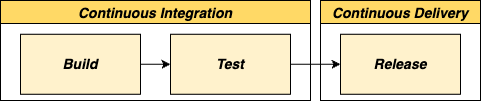

The diagram above was exported from draw.io. Its source (the exported page's mxGraphModel, read from the mxfile embedded in the PNG):
<mxGraphModel dx="1186" dy="674" grid="1" gridSize="10" guides="1" tooltips="1" connect="1" arrows="1" fold="1" page="1" pageScale="1" pageWidth="850" pageHeight="1100" math="0" shadow="0">
  <root>
    <mxCell id="0" />
    <mxCell id="1" parent="0" />
    <mxCell id="dcugRJNIbBdITiRA17w4-7" value="" style="edgeStyle=orthogonalEdgeStyle;rounded=0;orthogonalLoop=1;jettySize=auto;html=1;entryX=0;entryY=0.5;entryDx=0;entryDy=0;exitX=1;exitY=0.5;exitDx=0;exitDy=0;" edge="1" parent="1" source="dcugRJNIbBdITiRA17w4-3" target="dcugRJNIbBdITiRA17w4-4">
      <mxGeometry relative="1" as="geometry" />
    </mxCell>
    <mxCell id="dcugRJNIbBdITiRA17w4-2" value="Continuous Integration" style="swimlane;fillColor=#FFD966;fontSize=14;fontStyle=3" vertex="1" parent="1">
      <mxGeometry x="100" y="160" width="310" height="100" as="geometry" />
    </mxCell>
    <mxCell id="dcugRJNIbBdITiRA17w4-3" value="&lt;b style=&quot;font-size: 14px;&quot;&gt;&lt;i style=&quot;font-size: 14px;&quot;&gt;Test&lt;/i&gt;&lt;/b&gt;" style="rounded=0;whiteSpace=wrap;html=1;fontSize=14;strokeColor=#000000;fillColor=#FFF2CC;" vertex="1" parent="dcugRJNIbBdITiRA17w4-2">
      <mxGeometry x="170" y="33.75" width="120" height="60" as="geometry" />
    </mxCell>
    <mxCell id="dcugRJNIbBdITiRA17w4-8" value="" style="edgeStyle=orthogonalEdgeStyle;rounded=0;orthogonalLoop=1;jettySize=auto;html=1;" edge="1" parent="dcugRJNIbBdITiRA17w4-2" source="dcugRJNIbBdITiRA17w4-1" target="dcugRJNIbBdITiRA17w4-3">
      <mxGeometry relative="1" as="geometry" />
    </mxCell>
    <mxCell id="dcugRJNIbBdITiRA17w4-1" value="&lt;b style=&quot;font-size: 14px;&quot;&gt;&lt;i style=&quot;font-size: 14px;&quot;&gt;Build&lt;/i&gt;&lt;/b&gt;" style="rounded=0;whiteSpace=wrap;html=1;fontSize=14;strokeColor=#000000;fillColor=#FFF2CC;" vertex="1" parent="dcugRJNIbBdITiRA17w4-2">
      <mxGeometry x="20" y="33.75" width="120" height="60" as="geometry" />
    </mxCell>
    <mxCell id="dcugRJNIbBdITiRA17w4-5" value="Continuous Delivery" style="swimlane;fillColor=#FFD966;fontSize=14;fontStyle=3" vertex="1" parent="1">
      <mxGeometry x="420" y="160" width="160" height="100" as="geometry" />
    </mxCell>
    <mxCell id="dcugRJNIbBdITiRA17w4-4" value="&lt;b style=&quot;font-size: 14px;&quot;&gt;&lt;i style=&quot;font-size: 14px;&quot;&gt;Release&lt;/i&gt;&lt;/b&gt;" style="rounded=0;whiteSpace=wrap;html=1;fontSize=14;strokeColor=#000000;fillColor=#FFF2CC;" vertex="1" parent="dcugRJNIbBdITiRA17w4-5">
      <mxGeometry x="20" y="33.75" width="120" height="60" as="geometry" />
    </mxCell>
  </root>
</mxGraphModel>